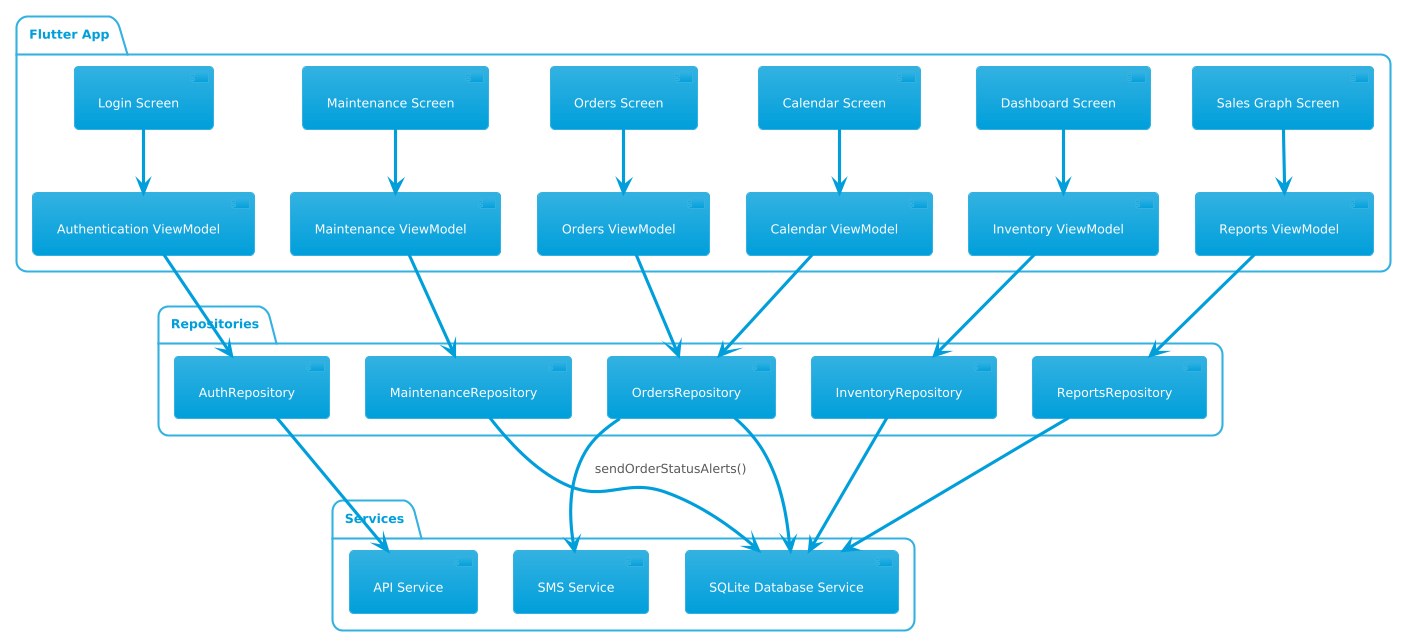

The diagram above was rendered by PlantUML. Its source (embedded in the PNG):
@startuml
!theme bluegray
package "Flutter App" {
  [Login Screen] --> [Authentication ViewModel]
  [Dashboard Screen] --> [Inventory ViewModel]
  [Orders Screen] --> [Orders ViewModel]
  [Calendar Screen] --> [Calendar ViewModel]
  [Sales Graph Screen] --> [Reports ViewModel]
  [Maintenance Screen] --> [Maintenance ViewModel]
}

package "Repositories" {
  [AuthRepository] 
  [InventoryRepository] 
  [OrdersRepository]
  [MaintenanceRepository]
  [ReportsRepository]
}

package "Services" {
  [API Service]
  [SQLite Database Service]
  [SMS Service]
}

[Authentication ViewModel] --> [AuthRepository]
[Inventory ViewModel] --> [InventoryRepository]
[Orders ViewModel] --> [OrdersRepository]
[Calendar ViewModel] --> [OrdersRepository]
[Reports ViewModel] --> [ReportsRepository]
[Maintenance ViewModel] --> [MaintenanceRepository]

[AuthRepository] --> [API Service]
[InventoryRepository] --> [SQLite Database Service]
[OrdersRepository] --> [SQLite Database Service]
[MaintenanceRepository] --> [SQLite Database Service]
[ReportsRepository] --> [SQLite Database Service]

[OrdersRepository] --> [SMS Service] : sendOrderStatusAlerts()
@enduml